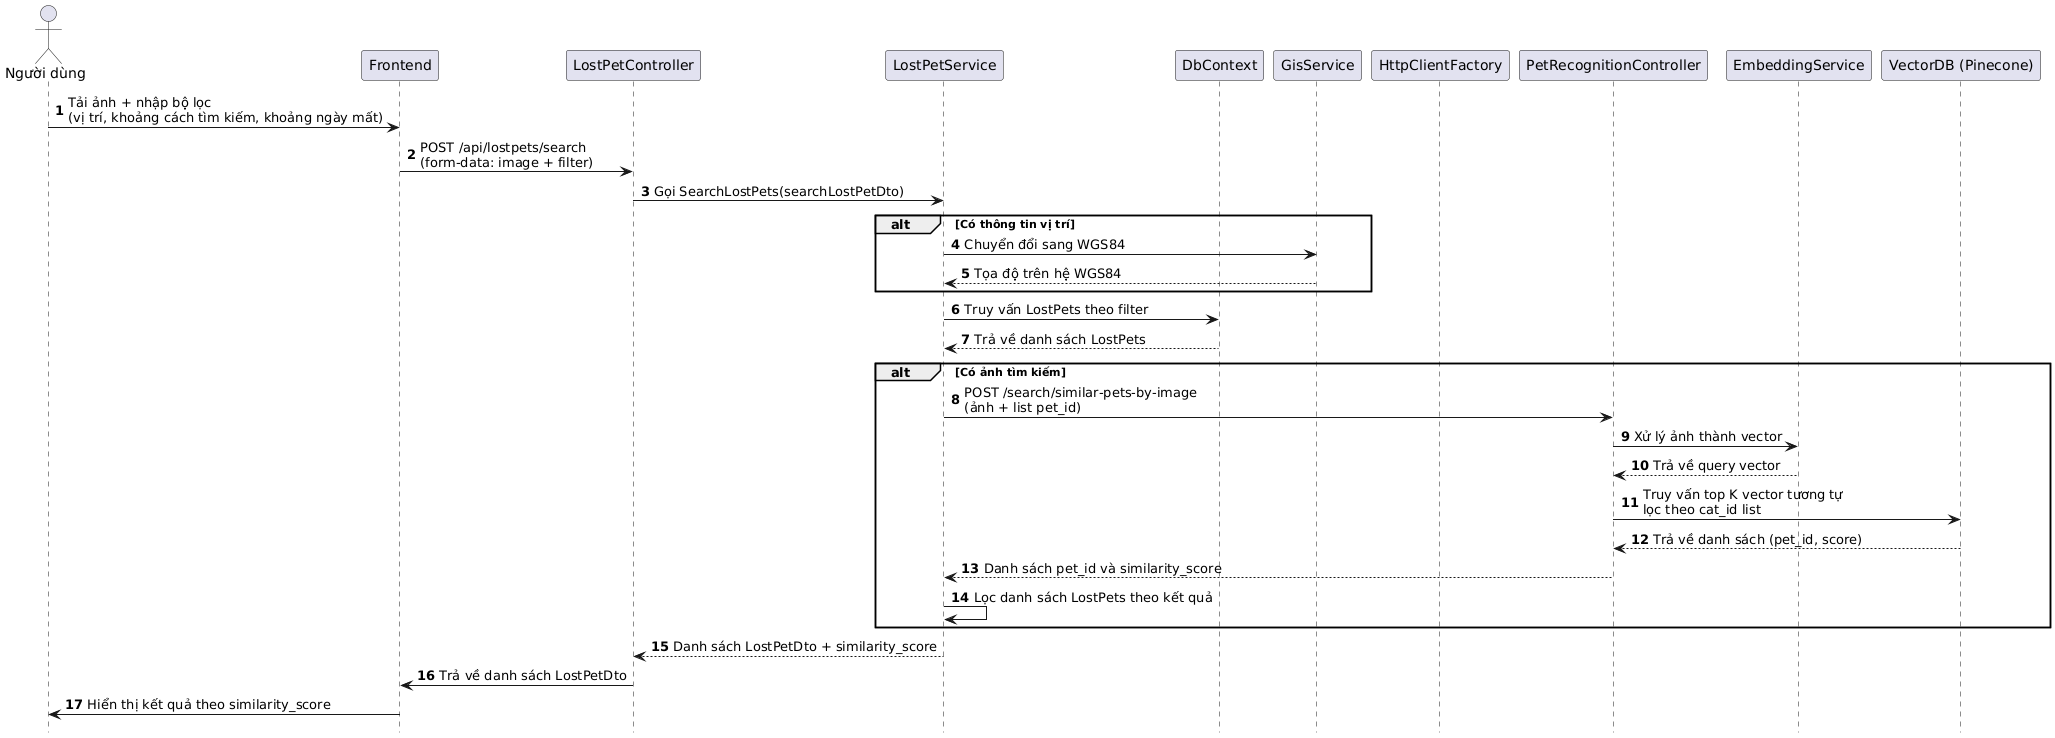

The diagram above was rendered by PlantUML. Its source (embedded in the PNG):
@startuml
hide footbox
autonumber

actor "Người dùng" as User
participant "Frontend" as FE
participant "LostPetController" as Controller
participant "LostPetService" as Service
participant "DbContext" as DB
participant "GisService" as GIS
participant "HttpClientFactory" as Http
participant "PetRecognitionController" as AI
participant "EmbeddingService" as Embedding
participant "VectorDB (Pinecone)" as VectorDB

User -> FE : Tải ảnh + nhập bộ lọc\n(vị trí, khoảng cách tìm kiếm, khoảng ngày mất)
FE -> Controller : POST /api/lostpets/search\n(form-data: image + filter)
Controller -> Service : Gọi SearchLostPets(searchLostPetDto)

alt Có thông tin vị trí
    Service -> GIS : Chuyển đổi sang WGS84
    GIS --> Service : Tọa độ trên hệ WGS84
end

Service -> DB : Truy vấn LostPets theo filter
DB --> Service : Trả về danh sách LostPets

alt Có ảnh tìm kiếm
    Service -> AI : POST /search/similar-pets-by-image\n(ảnh + list pet_id)

    AI -> Embedding : Xử lý ảnh thành vector
    Embedding --> AI : Trả về query vector

    AI -> VectorDB : Truy vấn top K vector tương tự\nlọc theo cat_id list
    VectorDB --> AI : Trả về danh sách (pet_id, score)

    AI --> Service : Danh sách pet_id và similarity_score

    Service -> Service : Lọc danh sách LostPets theo kết quả
end

Service --> Controller : Danh sách LostPetDto + similarity_score
Controller -> FE : Trả về danh sách LostPetDto
FE -> User : Hiển thị kết quả theo similarity_score
@enduml